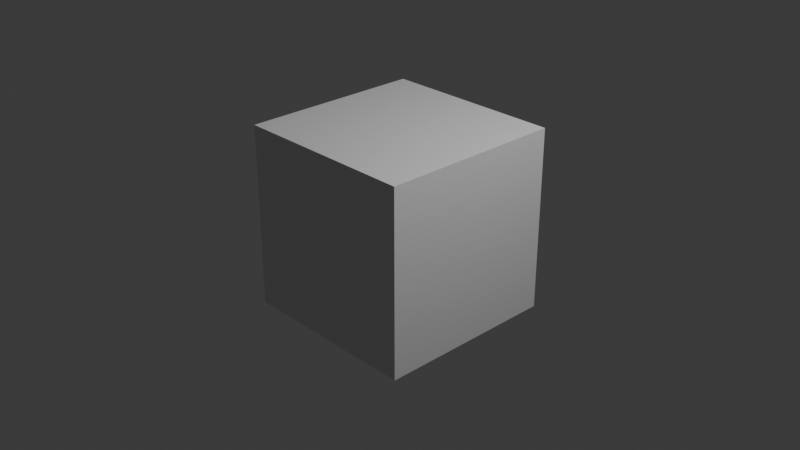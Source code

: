 # Source: tests.test_density.test_fallback_reading.blend  (saved by Blender 5.2.44; exported with 4.5.12 LTS)
import bpy
from mathutils import Matrix  # noqa: F401  (used for matrix-valued properties, if any)

bpy.ops.wm.read_factory_settings(use_empty=True)
scene = bpy.context.scene
scene.name = 'Scene'

# ---- collections
col_collection = bpy.data.collections.new('Collection'); scene.collection.children.link(col_collection)
col_molecular_nodes = bpy.data.collections.new('Molecular Nodes'); scene.collection.children.link(col_molecular_nodes)

# ---- materials (node trees are filled in below, after node groups)
mat_material = bpy.data.materials.new('Material')
mat_material.alpha_threshold = 0.0
mat_material.use_backface_culling_lightprobe_volume = False
mat_material.roughness = 0.5
mat_material.line_color = (0.0, 0.0, 0.0, 1.0)

# ---- node groups
ng_density_style_surface = bpy.data.node_groups.new('Density Style Surface', 'GeometryNodeTree')
_s = ng_density_style_surface.interface.new_socket(name='Geometry', in_out='OUTPUT', socket_type='NodeSocketGeometry')
_s.description = 'The generated geometry for the style node group'
_s = ng_density_style_surface.interface.new_socket(name='Volume', in_out='INPUT', socket_type='NodeSocketGeometry')
_s = ng_density_style_surface.interface.new_socket(name='Threshold', in_out='INPUT', socket_type='NodeSocketFloat')
_s.default_value = 0.8
_s = ng_density_style_surface.interface.new_socket(name='Shade Smooth', in_out='INPUT', socket_type='NodeSocketBool')
_s.default_value = True
_s.description = 'Apply smooth shading to the created geometry'
_s = ng_density_style_surface.interface.new_socket(name='Hide Dust', in_out='INPUT', socket_type='NodeSocketFloat')
_s.min_value = -1e+04
_s.max_value = 1e+04
ng_density_style_surface.interface.new_panel('Material')
_s = ng_density_style_surface.interface.new_socket(name='Color', in_out='INPUT', socket_type='NodeSocketColor')
_s.default_value = (0.1994, 0.5092, 0.1322, 1.0)
_s = ng_density_style_surface.interface.new_socket(name='Material', in_out='INPUT', socket_type='NodeSocketMaterial')
_s.description = 'Material to apply to the resulting geometry'
_N = ng_density_style_surface.nodes; _L = ng_density_style_surface.links
n0 = _N.new('GeometryNodeVolumeToMesh'); n0.name = 'Volume to Mesh'; n0.location = (-362, 8)
n1 = _N.new('GeometryNodeStoreNamedAttribute'); n1.name = 'Store Named Attribute'; n1.location = (108, 22)
n1.data_type = 'FLOAT_COLOR'
n1.inputs[2].default_value = 'Color'
n2 = _N.new('GeometryNodeSetMaterial'); n2.name = 'Set Material'; n2.location = (306, 7)
n3 = _N.new('NodeGroupOutput'); n3.name = 'Group Output'; n3.location = (746, 7)
n4 = _N.new('GeometryNodeSetShadeSmooth'); n4.name = 'Set Shade Smooth'; n4.location = (526, 32)
n5 = _N.new('NodeGroupInput'); n5.name = 'Group Input'; n5.location = (-575, -60)
n6 = _N.new('GeometryNodeInputMeshIsland'); n6.name = 'Mesh Island'; n6.location = (-718, 136)
n7 = _N.new('GeometryNodeInputMeshFaceArea'); n7.name = 'Face Area'; n7.location = (-720, 217)
n8 = _N.new('GeometryNodeAccumulateField'); n8.name = 'Accumulate Field'; n8.location = (-515, 256)
n9 = _N.new('FunctionNodeCompare'); n9.name = 'Compare'; n9.location = (-332, 241)
n9.operation = 'LESS_THAN'
n10 = _N.new('GeometryNodeDeleteGeometry'); n10.name = 'Delete Geometry'; n10.location = (-112, 22)
_L.new(n1.outputs[0], n2.inputs[0])
_L.new(n10.outputs[0], n1.inputs[0])
_L.new(n5.outputs[4], n1.inputs[3])
_L.new(n5.outputs[0], n0.inputs[0])
_L.new(n4.outputs[0], n3.inputs[0])
_L.new(n5.outputs[1], n0.inputs[3])
_L.new(n5.outputs[5], n2.inputs[2])
_L.new(n2.outputs[0], n4.inputs[0])
_L.new(n5.outputs[2], n4.inputs[2])
_L.new(n0.outputs[0], n10.inputs[0])
_L.new(n7.outputs[0], n8.inputs[0])
_L.new(n9.outputs[0], n10.inputs[1])
_L.new(n8.outputs[2], n9.inputs[0])
_L.new(n5.outputs[3], n9.inputs[1])
_L.new(n6.outputs[0], n8.inputs[1])
n3.is_active_output = True
ng_geometry_node_group = bpy.data.node_groups.new('Geometry Node Group', 'GeometryNodeTree')
_s = ng_geometry_node_group.interface.new_socket(name='Geometry', in_out='OUTPUT', socket_type='NodeSocketGeometry')
_s = ng_geometry_node_group.interface.new_socket(name='Volume', in_out='INPUT', socket_type='NodeSocketGeometry')
ng_geometry_node_group.is_modifier = True
_N = ng_geometry_node_group.nodes; _L = ng_geometry_node_group.links
n0 = _N.new('NodeGroupInput'); n0.name = 'Group Input'; n0.location = (-300, 0)
n1 = _N.new('NodeGroupOutput'); n1.name = 'Group Output'; n1.location = (300, 0)
n2 = _N.new('GeometryNodeJoinGeometry'); n2.name = 'Join Geometry'; n2.location = (100, 0)
n3 = _N.new('GeometryNodeGroup'); n3.name = 'Density Style Surface'; n3.location = (-100, 0)
n3.node_tree = ng_density_style_surface
n3.inputs[1].default_value = 0.4767
n3.inputs[2].default_value = True
n3.inputs[3].default_value = 0.0
n3.inputs[4].default_value = (0.1994, 0.5092, 0.1322, 1.0)
_L.new(n2.outputs[0], n1.inputs[0])
_L.new(n0.outputs[0], n3.inputs[0])
_L.new(n3.outputs[0], n2.inputs[0])
n1.is_active_output = True

# ---- material node trees
mat_material.use_nodes = True; mat_material.node_tree.nodes.clear()
_N = mat_material.node_tree.nodes; _L = mat_material.node_tree.links
n0 = _N.new('ShaderNodeOutputMaterial'); n0.name = 'Material Output'; n0.location = (200, 100)
n1 = _N.new('ShaderNodeBsdfPrincipled'); n1.name = 'Principled BSDF'; n1.location = (-200, 100)
n1.inputs[10].default_value = 0.005
_L.new(n1.outputs[0], n0.inputs[0])
n0.is_active_output = True

# ---- world
world_world = bpy.data.worlds.new('World'); scene.world = world_world
world_world.use_nodes = True; world_world.node_tree.nodes.clear()
_N = world_world.node_tree.nodes; _L = world_world.node_tree.links
n0 = _N.new('ShaderNodeOutputWorld'); n0.name = 'World Output'; n0.location = (200, 100)
n1 = _N.new('ShaderNodeBackground'); n1.name = 'Background'; n1.location = (-200, 100)
n1.inputs[0].default_value = (0.05088, 0.05088, 0.05088, 1.0)
_L.new(n1.outputs[0], n0.inputs[0])
n0.is_active_output = True
world_world.color = (0.05088, 0.05088, 0.05088)
world_world.sun_shadow_jitter_overblur = 0.0

# ---- cameras
cam_camera = bpy.data.cameras.new('Camera')
cam_camera.clip_end = 100.0
cam_camera.ortho_scale = 7.314

# ---- lights
light_light = bpy.data.lights.new('Light', 'POINT')
light_light.energy = 1000.0
light_light.shadow_soft_size = 0.1

# ---- meshes
me_cube = bpy.data.meshes.new('Cube')
me_cube.from_pydata([(1.0, 1.0, 1.0), (1.0, 1.0, -1.0), (1.0, -1.0, 1.0), (1.0, -1.0, -1.0), (-1.0, 1.0, 1.0), (-1.0, 1.0, -1.0), (-1.0, -1.0, 1.0), (-1.0, -1.0, -1.0)], [], [(0, 4, 6, 2), (3, 2, 6, 7), (7, 6, 4, 5), (5, 1, 3, 7), (1, 0, 2, 3), (5, 4, 0, 1)])
_uv = me_cube.uv_layers.new(name='UVMap')
_uv.uv.foreach_set('vector', [0.625, 0.5, 0.875, 0.5, 0.875, 0.75, 0.625, 0.75, 0.375, 0.75, 0.625, 0.75, 0.625, 1.0, 0.375, 1.0, 0.375, 0.0, 0.625, 0.0, 0.625, 0.25, 0.375, 0.25, 0.125, 0.5, 0.375, 0.5, 0.375, 0.75, 0.125, 0.75, 0.375, 0.5, 0.625, 0.5, 0.625, 0.75, 0.375, 0.75, 0.375, 0.25, 0.625, 0.25, 0.625, 0.5, 0.375, 0.5])
me_cube.materials.append(mat_material)
me_cube.use_mirror_vertex_groups = False
me_cube.update()

# ---- objects
ob_cube = bpy.data.objects.new('Cube', me_cube)
ob_light = bpy.data.objects.new('Light', light_light)
ob_camera = bpy.data.objects.new('Camera', cam_camera)
ob_62270_small_sg0_mrc = bpy.data.objects.new('62270-small_sg0.mrc', None)

# ---- transforms, parenting, visibility, modifiers, constraints
ob_cube.location = (0.0, 0.0, 0.0)
ob_cube.lock_rotations_4d = False
ob_cube.empty_display_type = 'ARROWS'
ob_cube.lineart.crease_threshold = 0.0
ob_light.location = (4.076, 1.005, 5.904)
ob_light.rotation_euler = (0.6503, 0.05522, 1.866)
ob_light.lock_rotations_4d = False
ob_light.empty_display_type = 'ARROWS'
ob_light.color = (0.0, 0.0, 0.0, 0.0)
ob_light.lineart.crease_threshold = 0.0
ob_camera.location = (7.359, -6.926, 4.958)
ob_camera.rotation_euler = (1.109, 0.0, 0.8149)
ob_camera.lock_rotations_4d = False
ob_camera.empty_display_type = 'ARROWS'
ob_camera.color = (0.0, 0.0, 0.0, 0.0)
ob_camera.display_type = 'WIRE'
ob_camera.lineart.crease_threshold = 0.0
ob_62270_small_sg0_mrc.location = (0.0, 0.0, 0.0)
ob_62270_small_sg0_mrc.empty_image_offset = (0.0, 0.0)
_m = ob_62270_small_sg0_mrc.modifiers.new('Molecular Nodes', 'NODES')
_m.node_group = ng_geometry_node_group

# ---- collection membership
col_collection.objects.link(ob_cube)
col_collection.objects.link(ob_light)
col_collection.objects.link(ob_camera)
col_molecular_nodes.objects.link(ob_62270_small_sg0_mrc)

# ---- scene / render settings (as saved in the file)
scene.camera = ob_camera
scene.frame_start = 1; scene.frame_end = 250; scene.frame_set(1)
scene.render.engine = 'BLENDER_EEVEE_NEXT'
scene.render.bake_bias = 0.0
scene.render.bake_samples = 0
scene.render.compositor_device = 'GPU'
scene.eevee.use_volume_custom_range = False
scene.eevee.fast_gi_thickness_near = 0.1
scene.eevee.fast_gi_thickness_far = 0.0
scene.eevee.ray_tracing_options.screen_trace_thickness = 0.1
bpy.context.view_layer.update()

